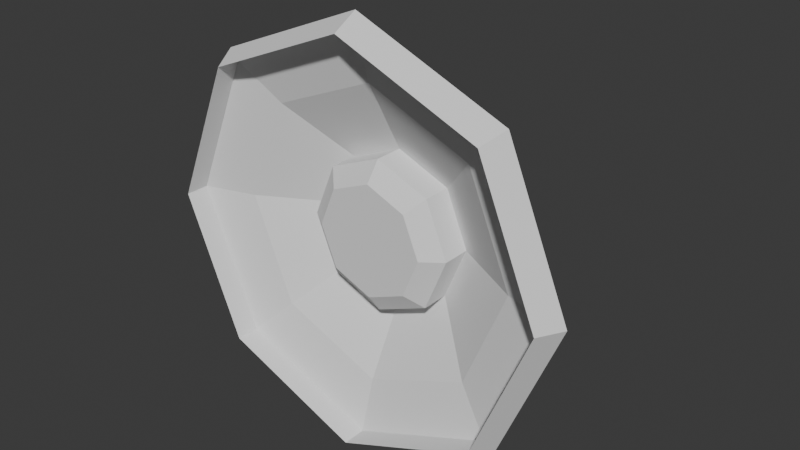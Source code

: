 # Source: woofermal.blend  (saved by Blender 4.3.34; exported with 4.5.12 LTS)
import bpy
from mathutils import Matrix  # noqa: F401  (used for matrix-valued properties, if any)

bpy.ops.wm.read_factory_settings(use_empty=True)
scene = bpy.context.scene
scene.name = 'Scene'

# ---- collections
col_collection = bpy.data.collections.new('Collection'); scene.collection.children.link(col_collection)

# ---- world
world_world = bpy.data.worlds.new('World'); scene.world = world_world
world_world.use_nodes = True; world_world.node_tree.nodes.clear()
_N = world_world.node_tree.nodes; _L = world_world.node_tree.links
n0 = _N.new('ShaderNodeOutputWorld'); n0.name = 'World Output'; n0.location = (300, 300)
n1 = _N.new('ShaderNodeBackground'); n1.name = 'Background'; n1.location = (10, 300)
n1.inputs[0].default_value = (0.05088, 0.05088, 0.05088, 1.0)
_L.new(n1.outputs[0], n0.inputs[0])
n0.is_active_output = True
world_world.color = (0.05088, 0.05088, 0.05088)
world_world.sun_shadow_jitter_overblur = 0.0

# ---- meshes
me_cylinder = bpy.data.meshes.new('Cylinder')
me_cylinder.from_pydata([(-0.1852, 0.6738, -0.08788), (-0.1852, 0.6738, 0.2136), (0.1822, 0.5216, -0.08788), (0.1822, 0.5216, 0.2136), (0.3344, 0.1541, -0.08788), (0.3344, 0.1541, 0.2136), (0.1822, -0.2133, -0.08788), (0.1822, -0.2133, 0.2136), (-0.1852, -0.3655, -0.08788), (-0.1852, -0.3655, 0.2136), (-0.5527, -0.2133, -0.08788), (-0.5527, -0.2133, 0.2136), (-0.7049, 0.1541, -0.08788), (-0.7049, 0.1541, 0.2136), (-0.5527, 0.5216, -0.08788), (-0.5527, 0.5216, 0.2136), (0.2822, 0.6216, 0.2272), (-0.1852, 0.8152, 0.2272), (0.4759, 0.1541, 0.2272), (0.2822, -0.3133, 0.2272), (-0.1852, -0.507, 0.2272), (-0.6527, -0.3133, 0.2272), (-0.8463, 0.1541, 0.2272), (-0.6527, 0.6216, 0.2272), (0.2822, 0.6216, 0.2957), (-0.1852, 0.8152, 0.2957), (0.4759, 0.1541, 0.2957), (0.2822, -0.3133, 0.2957), (-0.1852, -0.507, 0.2957), (-0.6527, -0.3133, 0.2957), (-0.8463, 0.1541, 0.2957), (-0.6527, 0.6216, 0.2957), (0.2421, 0.5815, 0.2957), (-0.1852, 0.7585, 0.2957), (0.4191, 0.1541, 0.2957), (0.2421, -0.2732, 0.2957), (-0.1852, -0.4502, 0.2957), (-0.6126, -0.2732, 0.2957), (-0.7896, 0.1541, 0.2957), (-0.6126, 0.5815, 0.2957), (0.3537, 0.6931, 0.5504), (-0.1852, 0.9163, 0.5504), (0.577, 0.1541, 0.5504), (0.3537, -0.3848, 0.5504), (-0.1852, -0.6081, 0.5504), (-0.7242, -0.3848, 0.5504), (-0.9474, 0.1541, 0.5504), (-0.7242, 0.6931, 0.5504), (0.4207, 0.7601, 0.5504), (-0.1852, 1.011, 0.5504), (0.6717, 0.1541, 0.5504), (0.4207, -0.4518, 0.5504), (-0.1852, -0.7028, 0.5504), (-0.7912, -0.4518, 0.5504), (-1.042, 0.1541, 0.5504), (-0.7912, 0.7601, 0.5504), (0.4207, 0.7601, 0.6236), (-0.1852, 1.011, 0.6236), (0.6717, 0.1541, 0.6236), (0.4207, -0.4518, 0.6236), (-0.1852, -0.7028, 0.6236), (-0.7912, -0.4518, 0.6236), (-1.042, 0.1541, 0.6236), (-0.7912, 0.7601, 0.6236), (0.8676, 1.207, 1.032), (-0.1852, 1.643, 1.032), (1.304, 0.1541, 1.032), (0.8676, -0.8987, 1.032), (-0.1852, -1.335, 1.032), (-1.238, -0.8987, 1.032), (-1.674, 0.1541, 1.032), (-1.238, 1.207, 1.032), (0.7989, 1.138, 1.238), (-0.1852, 1.546, 1.238), (1.207, 0.1541, 1.238), (0.7989, -0.83, 1.238), (-0.1852, -1.238, 1.238), (-1.169, -0.83, 1.238), (-1.577, 0.1541, 1.238), (-1.169, 1.138, 1.238), (0.7989, 1.138, 1.042), (-0.1852, 1.546, 1.042), (1.207, 0.1541, 1.042), (0.7989, -0.83, 1.042), (-0.1852, -1.238, 1.042), (-1.169, -0.83, 1.042), (-1.577, 0.1541, 1.042), (-1.169, 1.138, 1.042), (0.1897, 0.5291, 0.5826), (-0.1852, 0.6844, 0.5826), (0.345, 0.1541, 0.5826), (0.1897, -0.2208, 0.5826), (-0.1852, -0.3761, 0.5826), (-0.5601, -0.2208, 0.5826), (-0.7154, 0.1541, 0.5826), (-0.5601, 0.5291, 0.5826), (0.1897, 0.5291, 0.8207), (-0.1852, 0.6844, 0.8207), (0.345, 0.1541, 0.8207), (0.1897, -0.2208, 0.8207), (-0.1852, -0.3761, 0.8207), (-0.5601, -0.2208, 0.8207), (-0.7154, 0.1541, 0.8207), (-0.5601, 0.5291, 0.8207), (0.09373, 0.4331, 0.9401), (-0.1852, 0.5486, 0.9401), (0.2093, 0.1541, 0.9401), (0.09373, -0.1248, 0.9401), (-0.1852, -0.2404, 0.9401), (-0.4642, -0.1248, 0.9401), (-0.5797, 0.1541, 0.9401), (-0.4642, 0.4331, 0.9401)], [], [(0, 1, 3, 2), (2, 3, 5, 4), (4, 5, 7, 6), (6, 7, 9, 8), (8, 9, 11, 10), (10, 11, 13, 12), (7, 5, 18, 19), (12, 13, 15, 14), (14, 15, 1, 0), (23, 22, 30, 31), (13, 11, 21, 22), (9, 7, 19, 20), (15, 13, 22, 23), (5, 3, 16, 18), (11, 9, 20, 21), (1, 15, 23, 17), (3, 1, 17, 16), (26, 24, 32, 34), (21, 20, 28, 29), (19, 18, 26, 27), (16, 17, 25, 24), (17, 23, 31, 25), (22, 21, 29, 30), (20, 19, 27, 28), (18, 16, 24, 26), (33, 39, 47, 41), (31, 30, 38, 39), (29, 28, 36, 37), (27, 26, 34, 35), (24, 25, 33, 32), (25, 31, 39, 33), (30, 29, 37, 38), (28, 27, 35, 36), (43, 42, 50, 51), (38, 37, 45, 46), (36, 35, 43, 44), (34, 32, 40, 42), (39, 38, 46, 47), (37, 36, 44, 45), (35, 34, 42, 43), (32, 33, 41, 40), (55, 54, 62, 63), (40, 41, 49, 48), (41, 47, 55, 49), (46, 45, 53, 54), (44, 43, 51, 52), (42, 40, 48, 50), (47, 46, 54, 55), (45, 44, 52, 53), (53, 52, 60, 61), (51, 50, 58, 59), (48, 49, 57, 56), (49, 55, 63, 57), (54, 53, 61, 62), (52, 51, 59, 60), (50, 48, 56, 58), (56, 57, 65, 64), (57, 63, 71, 65), (62, 61, 69, 70), (60, 59, 67, 68), (58, 56, 64, 66), (63, 62, 70, 71), (61, 60, 68, 69), (59, 58, 66, 67), (71, 70, 78, 79), (69, 68, 76, 77), (67, 66, 74, 75), (64, 65, 73, 72), (65, 71, 79, 73), (70, 69, 77, 78), (68, 67, 75, 76), (66, 64, 72, 74), (74, 72, 80, 82), (79, 78, 86, 87), (77, 76, 84, 85), (75, 74, 82, 83), (72, 73, 81, 80), (73, 79, 87, 81), (78, 77, 85, 86), (76, 75, 83, 84), (89, 95, 103, 97), (101, 100, 108, 109), (94, 93, 101, 102), (92, 91, 99, 100), (90, 88, 96, 98), (95, 94, 102, 103), (93, 92, 100, 101), (91, 90, 98, 99), (88, 89, 97, 96), (104, 105, 111, 110, 109, 108, 107, 106), (99, 98, 106, 107), (96, 97, 105, 104), (97, 103, 111, 105), (102, 101, 109, 110), (100, 99, 107, 108), (98, 96, 104, 106), (103, 102, 110, 111)])
_uv = me_cylinder.uv_layers.new(name='UVMap')
_uv.uv.foreach_set('vector', [1.0, 0.5, 1.0, 1.0, 0.875, 1.0, 0.875, 0.5, 0.875, 0.5, 0.875, 1.0, 0.75, 1.0, 0.75, 0.5, 0.75, 0.5, 0.75, 1.0, 0.625, 1.0, 0.625, 0.5, 0.625, 0.5, 0.625, 1.0, 0.5, 1.0, 0.5, 0.5, 0.5, 0.5, 0.5, 1.0, 0.375, 1.0, 0.375, 0.5, 0.375, 0.5, 0.375, 1.0, 0.25, 1.0, 0.25, 0.5, 0.625, 1.0, 0.75, 1.0, 0.75, 1.0, 0.625, 1.0, 0.25, 0.5, 0.25, 1.0, 0.125, 1.0, 0.125, 0.5, 0.125, 0.5, 0.125, 1.0, 0.0, 1.0, 0.0, 0.5, 0.125, 1.0, 0.25, 1.0, 0.25, 1.0, 0.125, 1.0, 0.25, 1.0, 0.375, 1.0, 0.375, 1.0, 0.25, 1.0, 0.5, 1.0, 0.625, 1.0, 0.625, 1.0, 0.5, 1.0, 0.125, 1.0, 0.25, 1.0, 0.25, 1.0, 0.125, 1.0, 0.75, 1.0, 0.875, 1.0, 0.875, 1.0, 0.75, 1.0, 0.375, 1.0, 0.5, 1.0, 0.5, 1.0, 0.375, 1.0, 0.0, 1.0, 0.125, 1.0, 0.125, 1.0, 0.0, 1.0, 0.875, 1.0, 1.0, 1.0, 1.0, 1.0, 0.875, 1.0, 0.75, 1.0, 0.875, 1.0, 0.875, 1.0, 0.75, 1.0, 0.375, 1.0, 0.5, 1.0, 0.5, 1.0, 0.375, 1.0, 0.625, 1.0, 0.75, 1.0, 0.75, 1.0, 0.625, 1.0, 0.875, 1.0, 1.0, 1.0, 1.0, 1.0, 0.875, 1.0, 0.0, 1.0, 0.125, 1.0, 0.125, 1.0, 0.0, 1.0, 0.25, 1.0, 0.375, 1.0, 0.375, 1.0, 0.25, 1.0, 0.5, 1.0, 0.625, 1.0, 0.625, 1.0, 0.5, 1.0, 0.75, 1.0, 0.875, 1.0, 0.875, 1.0, 0.75, 1.0, 0.0, 1.0, 0.125, 1.0, 0.125, 1.0, 0.0, 1.0, 0.125, 1.0, 0.25, 1.0, 0.25, 1.0, 0.125, 1.0, 0.375, 1.0, 0.5, 1.0, 0.5, 1.0, 0.375, 1.0, 0.625, 1.0, 0.75, 1.0, 0.75, 1.0, 0.625, 1.0, 0.875, 1.0, 1.0, 1.0, 1.0, 1.0, 0.875, 1.0, 0.0, 1.0, 0.125, 1.0, 0.125, 1.0, 0.0, 1.0, 0.25, 1.0, 0.375, 1.0, 0.375, 1.0, 0.25, 1.0, 0.5, 1.0, 0.625, 1.0, 0.625, 1.0, 0.5, 1.0, 0.625, 1.0, 0.75, 1.0, 0.75, 1.0, 0.625, 1.0, 0.25, 1.0, 0.375, 1.0, 0.375, 1.0, 0.25, 1.0, 0.5, 1.0, 0.625, 1.0, 0.625, 1.0, 0.5, 1.0, 0.75, 1.0, 0.875, 1.0, 0.875, 1.0, 0.75, 1.0, 0.125, 1.0, 0.25, 1.0, 0.25, 1.0, 0.125, 1.0, 0.375, 1.0, 0.5, 1.0, 0.5, 1.0, 0.375, 1.0, 0.625, 1.0, 0.75, 1.0, 0.75, 1.0, 0.625, 1.0, 0.875, 1.0, 1.0, 1.0, 1.0, 1.0, 0.875, 1.0, 0.125, 1.0, 0.25, 1.0, 0.25, 1.0, 0.125, 1.0, 0.875, 1.0, 1.0, 1.0, 1.0, 1.0, 0.875, 1.0, 0.0, 1.0, 0.125, 1.0, 0.125, 1.0, 0.0, 1.0, 0.25, 1.0, 0.375, 1.0, 0.375, 1.0, 0.25, 1.0, 0.5, 1.0, 0.625, 1.0, 0.625, 1.0, 0.5, 1.0, 0.75, 1.0, 0.875, 1.0, 0.875, 1.0, 0.75, 1.0, 0.125, 1.0, 0.25, 1.0, 0.25, 1.0, 0.125, 1.0, 0.375, 1.0, 0.5, 1.0, 0.5, 1.0, 0.375, 1.0, 0.375, 1.0, 0.5, 1.0, 0.5, 1.0, 0.375, 1.0, 0.625, 1.0, 0.75, 1.0, 0.75, 1.0, 0.625, 1.0, 0.875, 1.0, 1.0, 1.0, 1.0, 1.0, 0.875, 1.0, 0.0, 1.0, 0.125, 1.0, 0.125, 1.0, 0.0, 1.0, 0.25, 1.0, 0.375, 1.0, 0.375, 1.0, 0.25, 1.0, 0.5, 1.0, 0.625, 1.0, 0.625, 1.0, 0.5, 1.0, 0.75, 1.0, 0.875, 1.0, 0.875, 1.0, 0.75, 1.0, 0.875, 1.0, 1.0, 1.0, 1.0, 1.0, 0.875, 1.0, 0.0, 1.0, 0.125, 1.0, 0.125, 1.0, 0.0, 1.0, 0.25, 1.0, 0.375, 1.0, 0.375, 1.0, 0.25, 1.0, 0.5, 1.0, 0.625, 1.0, 0.625, 1.0, 0.5, 1.0, 0.75, 1.0, 0.875, 1.0, 0.875, 1.0, 0.75, 1.0, 0.125, 1.0, 0.25, 1.0, 0.25, 1.0, 0.125, 1.0, 0.375, 1.0, 0.5, 1.0, 0.5, 1.0, 0.375, 1.0, 0.625, 1.0, 0.75, 1.0, 0.75, 1.0, 0.625, 1.0, 0.125, 1.0, 0.25, 1.0, 0.25, 1.0, 0.125, 1.0, 0.375, 1.0, 0.5, 1.0, 0.5, 1.0, 0.375, 1.0, 0.625, 1.0, 0.75, 1.0, 0.75, 1.0, 0.625, 1.0, 0.875, 1.0, 1.0, 1.0, 1.0, 1.0, 0.875, 1.0, 0.0, 1.0, 0.125, 1.0, 0.125, 1.0, 0.0, 1.0, 0.25, 1.0, 0.375, 1.0, 0.375, 1.0, 0.25, 1.0, 0.5, 1.0, 0.625, 1.0, 0.625, 1.0, 0.5, 1.0, 0.75, 1.0, 0.875, 1.0, 0.875, 1.0, 0.75, 1.0, 0.75, 1.0, 0.875, 1.0, 0.875, 1.0, 0.75, 1.0, 0.125, 1.0, 0.25, 1.0, 0.25, 1.0, 0.125, 1.0, 0.375, 1.0, 0.5, 1.0, 0.5, 1.0, 0.375, 1.0, 0.625, 1.0, 0.75, 1.0, 0.75, 1.0, 0.625, 1.0, 0.875, 1.0, 1.0, 1.0, 1.0, 1.0, 0.875, 1.0, 0.0, 1.0, 0.125, 1.0, 0.125, 1.0, 0.0, 1.0, 0.25, 1.0, 0.375, 1.0, 0.375, 1.0, 0.25, 1.0, 0.5, 1.0, 0.625, 1.0, 0.625, 1.0, 0.5, 1.0, 0.0, 1.0, 0.125, 1.0, 0.125, 1.0, 0.0, 1.0, 0.375, 1.0, 0.5, 1.0, 0.5, 1.0, 0.375, 1.0, 0.25, 1.0, 0.375, 1.0, 0.375, 1.0, 0.25, 1.0, 0.5, 1.0, 0.625, 1.0, 0.625, 1.0, 0.5, 1.0, 0.75, 1.0, 0.875, 1.0, 0.875, 1.0, 0.75, 1.0, 0.125, 1.0, 0.25, 1.0, 0.25, 1.0, 0.125, 1.0, 0.375, 1.0, 0.5, 1.0, 0.5, 1.0, 0.375, 1.0, 0.625, 1.0, 0.75, 1.0, 0.75, 1.0, 0.625, 1.0, 0.875, 1.0, 1.0, 1.0, 1.0, 1.0, 0.875, 1.0, 0.875, 1.0, 0.0, 1.0, 0.125, 1.0, 0.25, 1.0, 0.375, 1.0, 0.5, 1.0, 0.625, 1.0, 0.75, 1.0, 0.625, 1.0, 0.75, 1.0, 0.75, 1.0, 0.625, 1.0, 0.875, 1.0, 1.0, 1.0, 1.0, 1.0, 0.875, 1.0, 0.0, 1.0, 0.125, 1.0, 0.125, 1.0, 0.0, 1.0, 0.25, 1.0, 0.375, 1.0, 0.375, 1.0, 0.25, 1.0, 0.5, 1.0, 0.625, 1.0, 0.625, 1.0, 0.5, 1.0, 0.75, 1.0, 0.875, 1.0, 0.875, 1.0, 0.75, 1.0, 0.125, 1.0, 0.25, 1.0, 0.25, 1.0, 0.125, 1.0])
me_cylinder.update()
me_cylinder_001 = bpy.data.meshes.new('Cylinder.001')
me_cylinder_001.from_pydata([(0.7989, 1.138, 1.042), (-0.1852, 1.546, 1.042), (1.207, 0.1541, 1.042), (0.7989, -0.83, 1.042), (-0.1852, -1.238, 1.042), (-1.169, -0.83, 1.042), (-1.577, 0.1541, 1.042), (-1.169, 1.138, 1.042), (0.546, 0.8854, 0.9117), (-0.1852, 1.188, 0.9117), (0.8489, 0.1541, 0.9117), (0.546, -0.5771, 0.9117), (-0.1852, -0.88, 0.9117), (-0.9165, -0.5771, 0.9117), (-1.219, 0.1541, 0.9117), (-0.9165, 0.8854, 0.9117), (0.1897, 0.5291, 0.5826), (-0.1852, 0.6844, 0.5826), (0.345, 0.1541, 0.5826), (0.1897, -0.2208, 0.5826), (-0.1852, -0.3761, 0.5826), (-0.5601, -0.2208, 0.5826), (-0.7154, 0.1541, 0.5826), (-0.5601, 0.5291, 0.5826)], [], [(1, 7, 15, 9), (6, 5, 13, 14), (4, 3, 11, 12), (2, 0, 8, 10), (7, 6, 14, 15), (5, 4, 12, 13), (3, 2, 10, 11), (0, 1, 9, 8), (11, 10, 18, 19), (8, 9, 17, 16), (9, 15, 23, 17), (14, 13, 21, 22), (12, 11, 19, 20), (10, 8, 16, 18), (15, 14, 22, 23), (13, 12, 20, 21)])
_uv = me_cylinder_001.uv_layers.new(name='UVMap')
_uv.uv.foreach_set('vector', [0.0, 1.0, 0.125, 1.0, 0.125, 1.0, 0.0, 1.0, 0.25, 1.0, 0.375, 1.0, 0.375, 1.0, 0.25, 1.0, 0.5, 1.0, 0.625, 1.0, 0.625, 1.0, 0.5, 1.0, 0.75, 1.0, 0.875, 1.0, 0.875, 1.0, 0.75, 1.0, 0.125, 1.0, 0.25, 1.0, 0.25, 1.0, 0.125, 1.0, 0.375, 1.0, 0.5, 1.0, 0.5, 1.0, 0.375, 1.0, 0.625, 1.0, 0.75, 1.0, 0.75, 1.0, 0.625, 1.0, 0.875, 1.0, 1.0, 1.0, 1.0, 1.0, 0.875, 1.0, 0.625, 1.0, 0.75, 1.0, 0.75, 1.0, 0.625, 1.0, 0.875, 1.0, 1.0, 1.0, 1.0, 1.0, 0.875, 1.0, 0.0, 1.0, 0.125, 1.0, 0.125, 1.0, 0.0, 1.0, 0.25, 1.0, 0.375, 1.0, 0.375, 1.0, 0.25, 1.0, 0.5, 1.0, 0.625, 1.0, 0.625, 1.0, 0.5, 1.0, 0.75, 1.0, 0.875, 1.0, 0.875, 1.0, 0.75, 1.0, 0.125, 1.0, 0.25, 1.0, 0.25, 1.0, 0.125, 1.0, 0.375, 1.0, 0.5, 1.0, 0.5, 1.0, 0.375, 1.0])
me_cylinder_001.update()

# ---- objects
ob_base4 = bpy.data.objects.new('base4', me_cylinder)
ob_color_claro = bpy.data.objects.new('color claro', me_cylinder_001)

# ---- transforms, parenting, visibility, modifiers, constraints
ob_base4.location = (0.0, 0.0, 0.0)
ob_base4.rotation_euler = (1.571, -0.0, 0.0)
ob_base4.scale = (1.0, 1.0, 0.8432)
ob_color_claro.location = (0.0, 0.0, 0.0)
ob_color_claro.rotation_euler = (1.571, -0.0, 0.0)
ob_color_claro.scale = (1.0, 1.0, 0.8432)

# ---- collection membership
col_collection.objects.link(ob_base4)
col_collection.objects.link(ob_color_claro)

# ---- scene / render settings (as saved in the file)
scene.frame_start = 1; scene.frame_end = 250; scene.frame_set(1)
scene.render.engine = 'BLENDER_EEVEE_NEXT'
bpy.context.view_layer.update()

# ---- added for rendering (the .blend has no active camera and no usable light): camera, sun
cam_auto = bpy.data.cameras.new('AutoCamera')
cam_auto.lens = 50.0
cam_auto.sensor_width = 36.0
cam_auto.clip_end = 1000.0
ob_auto_camera = bpy.data.objects.new('AutoCamera', cam_auto)
scene.collection.objects.link(ob_auto_camera)
ob_auto_camera.location = (3.84608, -5.32239, 3.37917)
ob_auto_camera.rotation_euler = (1.09748, -7.21219e-08, 0.694738)
scene.camera = ob_auto_camera
light_auto_sun = bpy.data.lights.new('AutoSun', 'SUN')
light_auto_sun.energy = 3.0
light_auto_sun.angle = 0.0523599
ob_auto_sun = bpy.data.objects.new('AutoSun', light_auto_sun)
scene.collection.objects.link(ob_auto_sun)
ob_auto_sun.rotation_euler = (0.872665, 0.174533, 0.523599)
bpy.context.view_layer.update()
